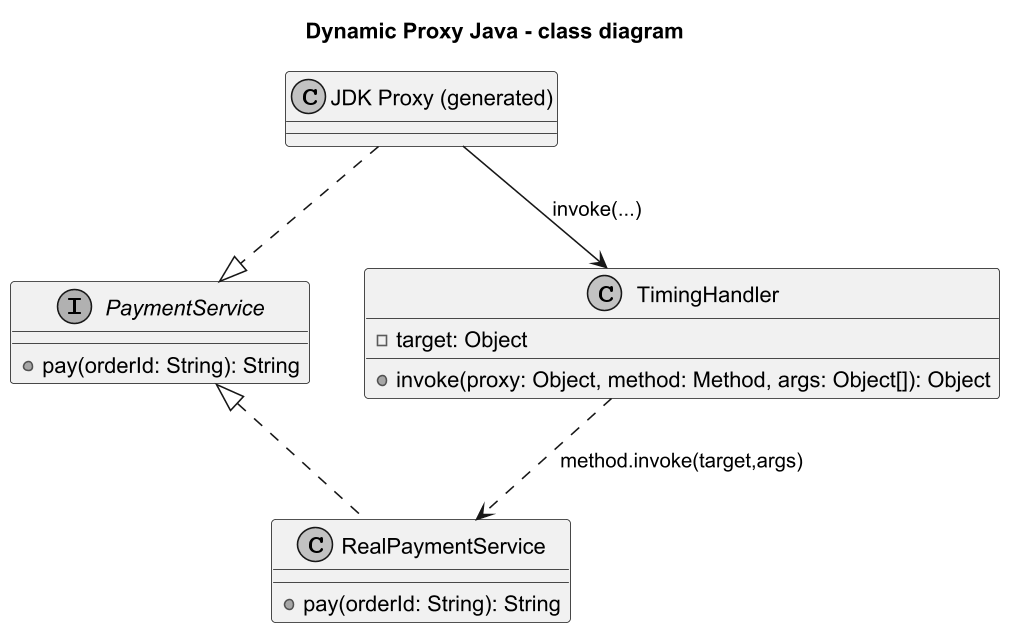

The diagram above was rendered by PlantUML. Its source (embedded in the PNG):
@startuml dynamic_proxy_java_class
title Dynamic Proxy Java - class diagram

skinparam monochrome true
skinparam dpi 150

interface PaymentService {
  +pay(orderId: String): String
}

class RealPaymentService {
  +pay(orderId: String): String
}

class TimingHandler {
  -target: Object
  +invoke(proxy: Object, method: Method, args: Object[]): Object
}

class "JDK Proxy (generated)" as JdkProxy

PaymentService <|.. RealPaymentService
JdkProxy ..|> PaymentService
TimingHandler ..> RealPaymentService : method.invoke(target,args)
JdkProxy --> TimingHandler : invoke(...)

@enduml